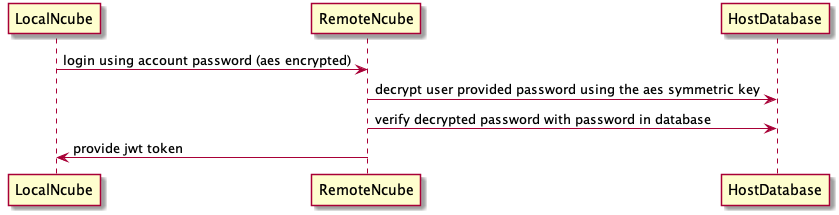

The diagram above was rendered by PlantUML. Its source (embedded in the PNG):
@startuml
  LocalNcube -> RemoteNcube: login using account password (aes encrypted)
  RemoteNcube -> HostDatabase: decrypt user provided password using the aes symmetric key
  RemoteNcube -> HostDatabase: verify decrypted password with password in database
  RemoteNcube -> LocalNcube: provide jwt token
@enduml